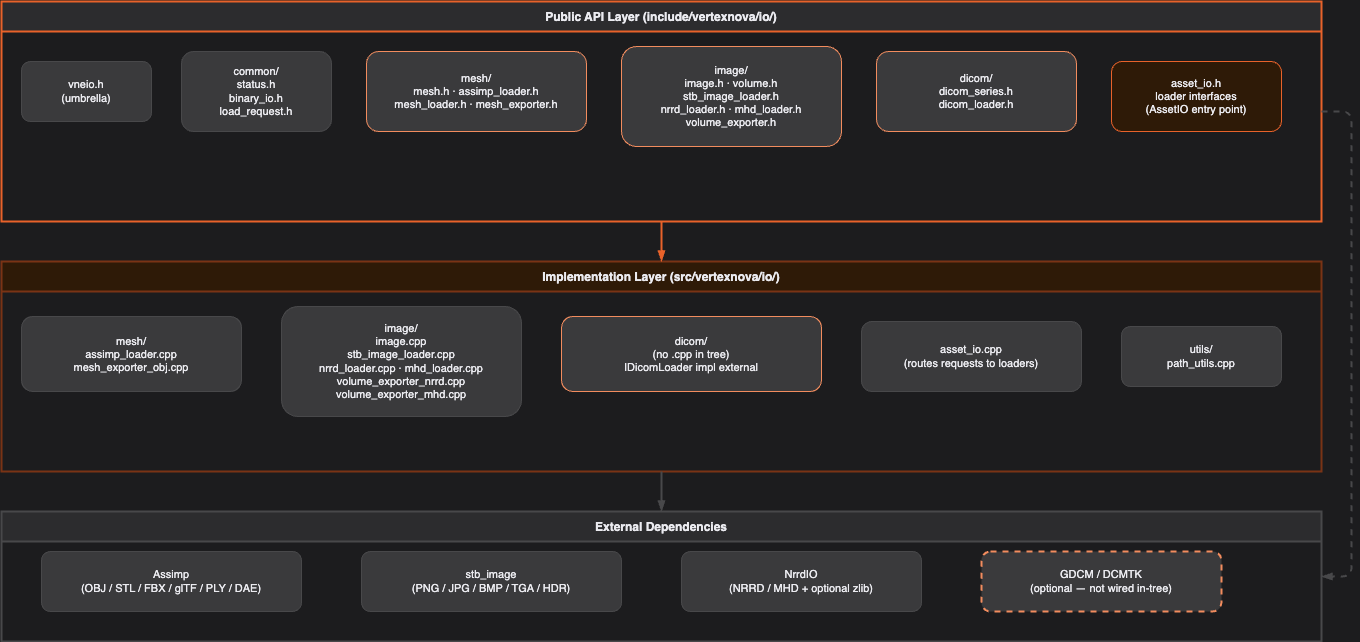

The diagram above was exported from draw.io. Its source (the exported page's mxGraphModel, read from the mxfile embedded in the PNG):
<mxGraphModel dx="1497" dy="613" grid="1" gridSize="10" guides="1" tooltips="1" connect="1" arrows="1" fold="1" page="1" pageScale="1" pageWidth="1400" pageHeight="1100" background="#1C1C1E" math="0" shadow="0">
  <root>
    <mxCell id="0" />
    <mxCell id="1" parent="0" />
    <mxCell id="bg_pub" value="Public API Layer (include/vertexnova/io/)" style="swimlane;startSize=30;fillColor=#2C2C2E;strokeColor=#E8622A;strokeWidth=2;fontStyle=1;fontSize=12;fontColor=#EBEBF0;" parent="1" vertex="1">
      <mxGeometry x="30" y="30" width="1320" height="220" as="geometry" />
    </mxCell>
    <mxCell id="vneio_h" value="vneio.h&#10;(umbrella)" style="rounded=1;whiteSpace=wrap;html=1;fillColor=#3A3A3C;strokeColor=#48484A;fontSize=11;fontColor=#EBEBF0;" parent="bg_pub" vertex="1">
      <mxGeometry x="20" y="60" width="130" height="60" as="geometry" />
    </mxCell>
    <mxCell id="common_h" value="common/&#10;status.h&#10;binary_io.h&#10;load_request.h" style="rounded=1;whiteSpace=wrap;html=1;fillColor=#3A3A3C;strokeColor=#48484A;fontSize=11;fontColor=#EBEBF0;" parent="bg_pub" vertex="1">
      <mxGeometry x="180" y="50" width="150" height="80" as="geometry" />
    </mxCell>
    <mxCell id="mesh_pub" value="mesh/&#10;mesh.h · assimp_loader.h&#10;mesh_loader.h · mesh_exporter.h" style="rounded=1;whiteSpace=wrap;html=1;fillColor=#3A3A3C;strokeColor=#F28C5E;fontSize=11;fontColor=#EBEBF0;" parent="bg_pub" vertex="1">
      <mxGeometry x="365" y="50" width="220" height="80" as="geometry" />
    </mxCell>
    <mxCell id="image_pub" value="image/&#10;image.h · volume.h&#10;stb_image_loader.h&#10;nrrd_loader.h · mhd_loader.h&#10;volume_exporter.h" style="rounded=1;whiteSpace=wrap;html=1;fillColor=#3A3A3C;strokeColor=#F28C5E;fontSize=11;fontColor=#EBEBF0;" parent="bg_pub" vertex="1">
      <mxGeometry x="620" y="45" width="220" height="100" as="geometry" />
    </mxCell>
    <mxCell id="dicom_pub" value="dicom/&#10;dicom_series.h&#10;dicom_loader.h" style="rounded=1;whiteSpace=wrap;html=1;fillColor=#3A3A3C;strokeColor=#F28C5E;fontSize=11;fontColor=#EBEBF0;" parent="bg_pub" vertex="1">
      <mxGeometry x="875" y="50" width="200" height="80" as="geometry" />
    </mxCell>
    <mxCell id="assetio_pub" value="asset_io.h&#10;loader interfaces&#10;(AssetIO entry point)" style="rounded=1;whiteSpace=wrap;html=1;fillColor=#2E1A07;strokeColor=#E8622A;fontSize=11;fontColor=#EBEBF0;" parent="bg_pub" vertex="1">
      <mxGeometry x="1110" y="60" width="170" height="70" as="geometry" />
    </mxCell>
    <mxCell id="bg_impl" value="Implementation Layer (src/vertexnova/io/)" style="swimlane;startSize=30;fillColor=#2E1A07;strokeColor=#7A3315;strokeWidth=2;fontStyle=1;fontSize=12;fontColor=#EBEBF0;" parent="1" vertex="1">
      <mxGeometry x="30" y="290" width="1320" height="210" as="geometry" />
    </mxCell>
    <mxCell id="assimp_cpp" value="mesh/&#10;assimp_loader.cpp&#10;mesh_exporter_obj.cpp" style="rounded=1;whiteSpace=wrap;html=1;fillColor=#3A3A3C;strokeColor=#48484A;fontSize=11;fontColor=#EBEBF0;" parent="bg_impl" vertex="1">
      <mxGeometry x="20" y="55" width="220" height="75" as="geometry" />
    </mxCell>
    <mxCell id="image_cpp" value="image/&#10;image.cpp&#10;stb_image_loader.cpp&#10;nrrd_loader.cpp · mhd_loader.cpp&#10;volume_exporter_nrrd.cpp&#10;volume_exporter_mhd.cpp" style="rounded=1;whiteSpace=wrap;html=1;fillColor=#3A3A3C;strokeColor=#48484A;fontSize=11;fontColor=#EBEBF0;" parent="bg_impl" vertex="1">
      <mxGeometry x="280" y="45" width="240" height="110" as="geometry" />
    </mxCell>
    <mxCell id="dicom_cpp" value="dicom/&#10;(no .cpp in tree)&#10;IDicomLoader impl external" style="rounded=1;whiteSpace=wrap;html=1;fillColor=#3A3A3C;strokeColor=#F28C5E;fontSize=11;fontColor=#EBEBF0;" parent="bg_impl" vertex="1">
      <mxGeometry x="560" y="55" width="260" height="75" as="geometry" />
    </mxCell>
    <mxCell id="assetio_cpp" value="asset_io.cpp&#10;(routes requests to loaders)" style="rounded=1;whiteSpace=wrap;html=1;fillColor=#3A3A3C;strokeColor=#48484A;fontSize=11;fontColor=#EBEBF0;" parent="bg_impl" vertex="1">
      <mxGeometry x="860" y="60" width="220" height="70" as="geometry" />
    </mxCell>
    <mxCell id="utils_cpp" value="utils/&#10;path_utils.cpp" style="rounded=1;whiteSpace=wrap;html=1;fillColor=#3A3A3C;strokeColor=#48484A;fontSize=11;fontColor=#EBEBF0;" parent="bg_impl" vertex="1">
      <mxGeometry x="1120" y="65" width="160" height="60" as="geometry" />
    </mxCell>
    <mxCell id="bg_ext" value="External Dependencies" style="swimlane;startSize=30;fillColor=#2C2C2E;strokeColor=#48484A;strokeWidth=2;fontStyle=1;fontSize=12;fontColor=#EBEBF0;" parent="1" vertex="1">
      <mxGeometry x="30" y="540" width="1320" height="130" as="geometry" />
    </mxCell>
    <mxCell id="dep_assimp" value="Assimp&#10;(OBJ / STL / FBX / glTF / PLY / DAE)" style="rounded=1;whiteSpace=wrap;html=1;fillColor=#3A3A3C;strokeColor=#48484A;fontSize=11;fontColor=#EBEBF0;" parent="bg_ext" vertex="1">
      <mxGeometry x="40" y="40" width="260" height="60" as="geometry" />
    </mxCell>
    <mxCell id="dep_stb" value="stb_image&#10;(PNG / JPG / BMP / TGA / HDR)" style="rounded=1;whiteSpace=wrap;html=1;fillColor=#3A3A3C;strokeColor=#48484A;fontSize=11;fontColor=#EBEBF0;" parent="bg_ext" vertex="1">
      <mxGeometry x="360" y="40" width="260" height="60" as="geometry" />
    </mxCell>
    <mxCell id="dep_nrrd" value="NrrdIO&#10;(NRRD / MHD + optional zlib)" style="rounded=1;whiteSpace=wrap;html=1;fillColor=#3A3A3C;strokeColor=#48484A;fontSize=11;fontColor=#EBEBF0;" parent="bg_ext" vertex="1">
      <mxGeometry x="680" y="40" width="240" height="60" as="geometry" />
    </mxCell>
    <mxCell id="dep_dicom" value="GDCM / DCMTK&#10;(optional — not wired in-tree)" style="rounded=1;whiteSpace=wrap;html=1;fillColor=#3A3A3C;strokeColor=#F28C5E;fontSize=11;fontColor=#EBEBF0;strokeWidth=2;dashed=1;" parent="bg_ext" vertex="1">
      <mxGeometry x="980" y="40" width="240" height="60" as="geometry" />
    </mxCell>
    <mxCell id="ea1" style="endArrow=blockThin;endFill=1;html=1;strokeWidth=2;strokeColor=#E8622A;" parent="1" source="bg_pub" target="bg_impl" edge="1">
      <mxGeometry relative="1" as="geometry" />
    </mxCell>
    <mxCell id="ea2" style="endArrow=blockThin;endFill=1;html=1;strokeWidth=2;strokeColor=#48484A;" parent="1" source="bg_impl" target="bg_ext" edge="1">
      <mxGeometry relative="1" as="geometry" />
    </mxCell>
    <mxCell id="ea3" style="endArrow=blockThin;endFill=1;html=1;strokeWidth=2;strokeColor=#48484A;dashed=1;" parent="1" source="bg_pub" target="bg_ext" edge="1">
      <mxGeometry relative="1" as="geometry">
        <Array as="points">
          <mxPoint x="1380" y="140" />
          <mxPoint x="1380" y="605" />
        </Array>
      </mxGeometry>
    </mxCell>
  </root>
</mxGraphModel>